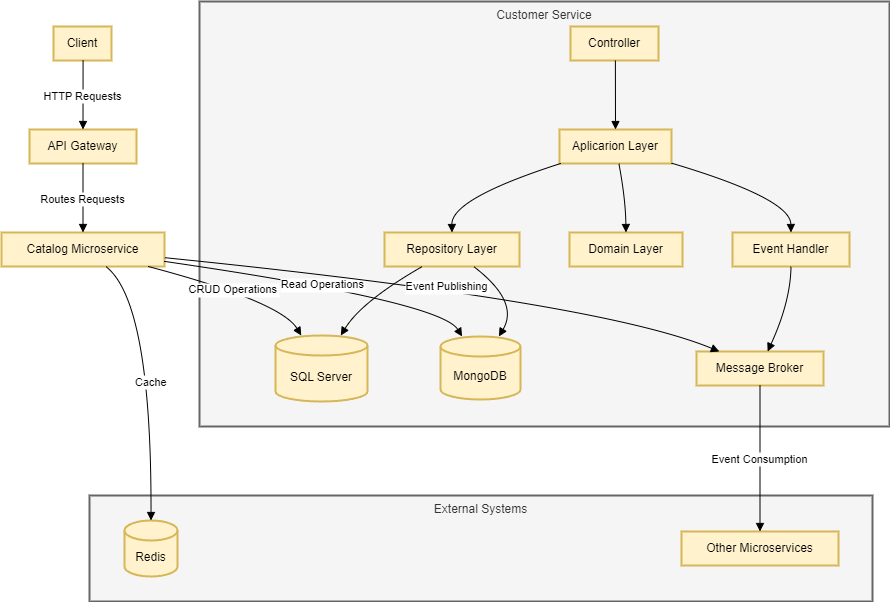

The diagram above was exported from draw.io. Its source (the exported page's mxGraphModel, read from the mxfile embedded in the PNG):
<mxGraphModel dx="1434" dy="746" grid="1" gridSize="10" guides="1" tooltips="1" connect="1" arrows="1" fold="1" page="1" pageScale="1" pageWidth="1169" pageHeight="827" math="0" shadow="0">
  <root>
    <mxCell id="0" />
    <mxCell id="1" parent="0" />
    <mxCell id="itTbGiYX8me14VVQ5T9Q-1" value="External Systems" style="whiteSpace=wrap;strokeWidth=2;verticalAlign=top;fillColor=#f5f5f5;strokeColor=#666666;fontColor=#333333;" parent="1" vertex="1">
      <mxGeometry x="208" y="594" width="783" height="106" as="geometry" />
    </mxCell>
    <mxCell id="itTbGiYX8me14VVQ5T9Q-2" value="Redis" style="shape=cylinder3;boundedLbl=1;backgroundOutline=1;size=10;strokeWidth=2;whiteSpace=wrap;fillColor=#fff2cc;strokeColor=#d6b656;" parent="1" vertex="1">
      <mxGeometry x="243" y="619" width="53" height="56" as="geometry" />
    </mxCell>
    <mxCell id="itTbGiYX8me14VVQ5T9Q-3" value="Other Microservices" style="whiteSpace=wrap;strokeWidth=2;fillColor=#fff2cc;strokeColor=#d6b656;" parent="1" vertex="1">
      <mxGeometry x="800" y="630" width="157" height="34" as="geometry" />
    </mxCell>
    <mxCell id="itTbGiYX8me14VVQ5T9Q-4" value="Customer Service" style="whiteSpace=wrap;strokeWidth=2;verticalAlign=top;fillColor=#f5f5f5;fontColor=#333333;strokeColor=#666666;" parent="1" vertex="1">
      <mxGeometry x="318" y="100" width="690" height="425" as="geometry" />
    </mxCell>
    <mxCell id="itTbGiYX8me14VVQ5T9Q-5" value="Controller" style="whiteSpace=wrap;strokeWidth=2;fillColor=#fff2cc;strokeColor=#d6b656;" parent="1" vertex="1">
      <mxGeometry x="689" y="125" width="88" height="34" as="geometry" />
    </mxCell>
    <mxCell id="itTbGiYX8me14VVQ5T9Q-6" value="Aplicarion Layer" style="whiteSpace=wrap;strokeWidth=2;fillColor=#fff2cc;strokeColor=#d6b656;" parent="1" vertex="1">
      <mxGeometry x="678" y="228" width="112" height="34" as="geometry" />
    </mxCell>
    <mxCell id="itTbGiYX8me14VVQ5T9Q-7" value="Repository Layer" style="whiteSpace=wrap;strokeWidth=2;fillColor=#fff2cc;strokeColor=#d6b656;" parent="1" vertex="1">
      <mxGeometry x="503" y="331" width="135" height="34" as="geometry" />
    </mxCell>
    <mxCell id="itTbGiYX8me14VVQ5T9Q-8" value="Domain Layer" style="whiteSpace=wrap;strokeWidth=2;fillColor=#fff2cc;strokeColor=#d6b656;" parent="1" vertex="1">
      <mxGeometry x="688" y="331" width="113" height="34" as="geometry" />
    </mxCell>
    <mxCell id="itTbGiYX8me14VVQ5T9Q-9" value="Event Handler" style="whiteSpace=wrap;strokeWidth=2;fillColor=#fff2cc;strokeColor=#d6b656;" parent="1" vertex="1">
      <mxGeometry x="851" y="331" width="117" height="34" as="geometry" />
    </mxCell>
    <mxCell id="itTbGiYX8me14VVQ5T9Q-10" value="SQL Server" style="shape=cylinder3;boundedLbl=1;backgroundOutline=1;size=10;strokeWidth=2;whiteSpace=wrap;fillColor=#fff2cc;strokeColor=#d6b656;" parent="1" vertex="1">
      <mxGeometry x="394" y="434" width="92" height="66" as="geometry" />
    </mxCell>
    <mxCell id="itTbGiYX8me14VVQ5T9Q-11" value="MongoDB" style="shape=cylinder3;boundedLbl=1;backgroundOutline=1;size=10;strokeWidth=2;whiteSpace=wrap;fillColor=#fff2cc;strokeColor=#d6b656;" parent="1" vertex="1">
      <mxGeometry x="559" y="435" width="80" height="63" as="geometry" />
    </mxCell>
    <mxCell id="itTbGiYX8me14VVQ5T9Q-12" value="Message Broker" style="whiteSpace=wrap;strokeWidth=2;fillColor=#fff2cc;strokeColor=#d6b656;" parent="1" vertex="1">
      <mxGeometry x="815" y="450" width="127" height="34" as="geometry" />
    </mxCell>
    <mxCell id="itTbGiYX8me14VVQ5T9Q-13" value="Client" style="whiteSpace=wrap;strokeWidth=2;fillColor=#fff2cc;strokeColor=#d6b656;" parent="1" vertex="1">
      <mxGeometry x="172" y="125" width="58" height="34" as="geometry" />
    </mxCell>
    <mxCell id="itTbGiYX8me14VVQ5T9Q-14" value="API Gateway" style="whiteSpace=wrap;strokeWidth=2;fillColor=#fff2cc;strokeColor=#d6b656;" parent="1" vertex="1">
      <mxGeometry x="148" y="228" width="107" height="34" as="geometry" />
    </mxCell>
    <mxCell id="itTbGiYX8me14VVQ5T9Q-15" value="Catalog Microservice" style="whiteSpace=wrap;strokeWidth=2;fillColor=#fff2cc;strokeColor=#d6b656;" parent="1" vertex="1">
      <mxGeometry x="120" y="331" width="163" height="34" as="geometry" />
    </mxCell>
    <mxCell id="itTbGiYX8me14VVQ5T9Q-16" value="HTTP Requests" style="curved=1;startArrow=none;endArrow=block;exitX=0.51;exitY=1;entryX=0.5;entryY=0;rounded=0;" parent="1" source="itTbGiYX8me14VVQ5T9Q-13" target="itTbGiYX8me14VVQ5T9Q-14" edge="1">
      <mxGeometry relative="1" as="geometry">
        <Array as="points" />
      </mxGeometry>
    </mxCell>
    <mxCell id="itTbGiYX8me14VVQ5T9Q-17" value="Routes Requests" style="curved=1;startArrow=none;endArrow=block;exitX=0.5;exitY=1;entryX=0.5;entryY=0;rounded=0;" parent="1" source="itTbGiYX8me14VVQ5T9Q-14" target="itTbGiYX8me14VVQ5T9Q-15" edge="1">
      <mxGeometry relative="1" as="geometry">
        <Array as="points" />
      </mxGeometry>
    </mxCell>
    <mxCell id="itTbGiYX8me14VVQ5T9Q-18" value="CRUD Operations" style="curved=1;startArrow=none;endArrow=block;exitX=0.9;exitY=1;entryX=0.28;entryY=0;rounded=0;" parent="1" source="itTbGiYX8me14VVQ5T9Q-15" target="itTbGiYX8me14VVQ5T9Q-10" edge="1">
      <mxGeometry relative="1" as="geometry">
        <Array as="points">
          <mxPoint x="399" y="400" />
        </Array>
      </mxGeometry>
    </mxCell>
    <mxCell id="itTbGiYX8me14VVQ5T9Q-19" value="Read Operations" style="curved=1;startArrow=none;endArrow=block;exitX=1;exitY=0.85;entryX=0.27;entryY=0;rounded=0;" parent="1" source="itTbGiYX8me14VVQ5T9Q-15" target="itTbGiYX8me14VVQ5T9Q-11" edge="1">
      <mxGeometry relative="1" as="geometry">
        <Array as="points">
          <mxPoint x="559" y="400" />
        </Array>
      </mxGeometry>
    </mxCell>
    <mxCell id="itTbGiYX8me14VVQ5T9Q-20" value="Cache" style="curved=1;startArrow=none;endArrow=block;exitX=0.64;exitY=1;entryX=0.5;entryY=0;rounded=0;" parent="1" source="itTbGiYX8me14VVQ5T9Q-15" target="itTbGiYX8me14VVQ5T9Q-2" edge="1">
      <mxGeometry relative="1" as="geometry">
        <Array as="points">
          <mxPoint x="270" y="400" />
        </Array>
      </mxGeometry>
    </mxCell>
    <mxCell id="itTbGiYX8me14VVQ5T9Q-21" value="Event Publishing" style="curved=1;startArrow=none;endArrow=block;exitX=1;exitY=0.74;entryX=0.18;entryY=0;rounded=0;" parent="1" source="itTbGiYX8me14VVQ5T9Q-15" target="itTbGiYX8me14VVQ5T9Q-12" edge="1">
      <mxGeometry relative="1" as="geometry">
        <Array as="points">
          <mxPoint x="717" y="400" />
        </Array>
      </mxGeometry>
    </mxCell>
    <mxCell id="itTbGiYX8me14VVQ5T9Q-22" value="Event Consumption" style="curved=1;startArrow=none;endArrow=block;exitX=0.5;exitY=1;entryX=0.5;entryY=0;rounded=0;" parent="1" source="itTbGiYX8me14VVQ5T9Q-12" target="itTbGiYX8me14VVQ5T9Q-3" edge="1">
      <mxGeometry relative="1" as="geometry">
        <Array as="points" />
      </mxGeometry>
    </mxCell>
    <mxCell id="itTbGiYX8me14VVQ5T9Q-23" value="" style="curved=1;startArrow=none;endArrow=block;exitX=0.51;exitY=1;entryX=0.5;entryY=0;rounded=0;" parent="1" source="itTbGiYX8me14VVQ5T9Q-5" target="itTbGiYX8me14VVQ5T9Q-6" edge="1">
      <mxGeometry relative="1" as="geometry">
        <Array as="points" />
      </mxGeometry>
    </mxCell>
    <mxCell id="itTbGiYX8me14VVQ5T9Q-24" value="" style="curved=1;startArrow=none;endArrow=block;exitX=0.01;exitY=1;entryX=0.5;entryY=0;rounded=0;" parent="1" source="itTbGiYX8me14VVQ5T9Q-6" target="itTbGiYX8me14VVQ5T9Q-7" edge="1">
      <mxGeometry relative="1" as="geometry">
        <Array as="points">
          <mxPoint x="570" y="297" />
        </Array>
      </mxGeometry>
    </mxCell>
    <mxCell id="itTbGiYX8me14VVQ5T9Q-25" value="" style="curved=1;startArrow=none;endArrow=block;exitX=0.28;exitY=1;entryX=0.71;entryY=0;rounded=0;" parent="1" source="itTbGiYX8me14VVQ5T9Q-7" target="itTbGiYX8me14VVQ5T9Q-10" edge="1">
      <mxGeometry relative="1" as="geometry">
        <Array as="points">
          <mxPoint x="480" y="400" />
        </Array>
      </mxGeometry>
    </mxCell>
    <mxCell id="itTbGiYX8me14VVQ5T9Q-26" value="" style="curved=1;startArrow=none;endArrow=block;exitX=0.66;exitY=1;entryX=0.73;entryY=0;rounded=0;" parent="1" source="itTbGiYX8me14VVQ5T9Q-7" target="itTbGiYX8me14VVQ5T9Q-11" edge="1">
      <mxGeometry relative="1" as="geometry">
        <Array as="points">
          <mxPoint x="638" y="400" />
        </Array>
      </mxGeometry>
    </mxCell>
    <mxCell id="itTbGiYX8me14VVQ5T9Q-27" value="" style="curved=1;startArrow=none;endArrow=block;exitX=0.53;exitY=1;entryX=0.5;entryY=0;rounded=0;" parent="1" source="itTbGiYX8me14VVQ5T9Q-6" target="itTbGiYX8me14VVQ5T9Q-8" edge="1">
      <mxGeometry relative="1" as="geometry">
        <Array as="points">
          <mxPoint x="744" y="297" />
        </Array>
      </mxGeometry>
    </mxCell>
    <mxCell id="itTbGiYX8me14VVQ5T9Q-28" value="" style="curved=1;startArrow=none;endArrow=block;exitX=0.99;exitY=0.98;entryX=0.5;entryY=0;rounded=0;" parent="1" source="itTbGiYX8me14VVQ5T9Q-6" target="itTbGiYX8me14VVQ5T9Q-9" edge="1">
      <mxGeometry relative="1" as="geometry">
        <Array as="points">
          <mxPoint x="909" y="297" />
        </Array>
      </mxGeometry>
    </mxCell>
    <mxCell id="itTbGiYX8me14VVQ5T9Q-29" value="" style="curved=1;startArrow=none;endArrow=block;exitX=0.5;exitY=1;entryX=0.56;entryY=0;rounded=0;" parent="1" source="itTbGiYX8me14VVQ5T9Q-9" target="itTbGiYX8me14VVQ5T9Q-12" edge="1">
      <mxGeometry relative="1" as="geometry">
        <Array as="points">
          <mxPoint x="909" y="400" />
        </Array>
      </mxGeometry>
    </mxCell>
  </root>
</mxGraphModel>